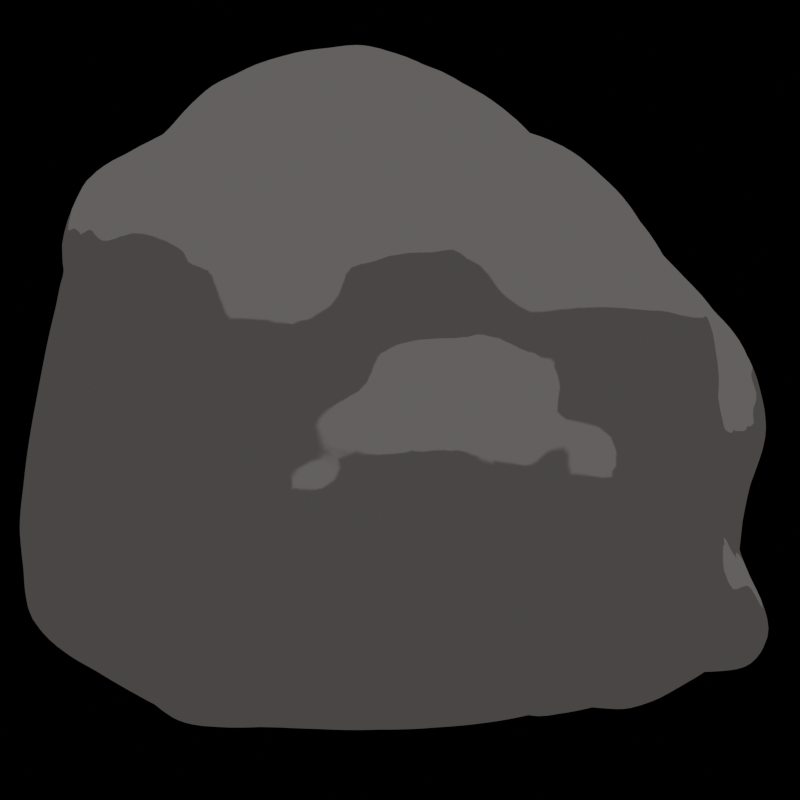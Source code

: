 # Source: rock.blend  (saved by Blender 2.76.0; exported with 4.5.12 LTS)
import bpy
from mathutils import Matrix  # noqa: F401  (used for matrix-valued properties, if any)

bpy.ops.wm.read_factory_settings(use_empty=True)
scene = bpy.context.scene
scene.name = 'Scene'

# ---- collections
col_collection_1 = bpy.data.collections.new('Collection 1'); scene.collection.children.link(col_collection_1)

# ---- materials (node trees are filled in below, after node groups)
mat_material_002 = bpy.data.materials.new('Material.002')
mat_material_002.alpha_threshold = 0.0
mat_material_002.roughness = 0.5

# ---- node groups
ng_npr = bpy.data.node_groups.new('NPR', 'ShaderNodeTree')
_s = ng_npr.interface.new_socket(name='Emission', in_out='OUTPUT', socket_type='NodeSocketShader')
_s = ng_npr.interface.new_socket(name='Color1', in_out='INPUT', socket_type='NodeSocketColor')
_s.default_value = (0.1861, 0.1235, 0.05736, 1.0)
_N = ng_npr.nodes; _L = ng_npr.links
n0 = _N.new('ShaderNodeNewGeometry'); n0.name = 'Geometry'; n0.location = (-432, 16)
n1 = _N.new('ShaderNodeNormal'); n1.name = 'Normal'; n1.location = (-242, -10)
n2 = _N.new('ShaderNodeValToRGB'); n2.name = 'ColorRamp'; n2.location = (-63, 18)
n2.width = 239
while len(n2.color_ramp.elements) > 1: n2.color_ramp.elements.remove(n2.color_ramp.elements[-1])
n2.color_ramp.elements[0].position = 0.3927; n2.color_ramp.elements[0].color = (1.0, 1.0, 1.0, 1.0)
_e = n2.color_ramp.elements.new(0.4002); _e.color = (0.0, 0.0, 0.0, 1.0)
n3 = _N.new('NodeGroupOutput'); n3.name = 'Group Output'; n3.location = (757, 1)
n4 = _N.new('ShaderNodeEmission'); n4.name = 'Emission'; n4.location = (595, -11)
n5 = _N.new('ShaderNodeMix'); n5.name = 'Mix'; n5.location = (340, -79)
n5.data_type = 'RGBA'
n6 = _N.new('ShaderNodeGamma'); n6.name = 'Gamma'; n6.location = (110, -243)
n6.inputs[1].default_value = 1.3
n7 = _N.new('NodeGroupInput'); n7.name = 'Group Input'; n7.location = (-606, -188)
_L.new(n0.outputs[1], n1.inputs[0])
_L.new(n1.outputs[1], n2.inputs[0])
_L.new(n4.outputs[0], n3.inputs[0])
_L.new(n5.outputs[2], n4.inputs[0])
_L.new(n2.outputs[0], n5.inputs[0])
_L.new(n7.outputs[0], n5.inputs[6])
_L.new(n7.outputs[0], n6.inputs[0])
_L.new(n6.outputs[0], n5.inputs[7])
n3.is_active_output = True

# ---- material node trees
mat_material_002.use_nodes = True; mat_material_002.node_tree.nodes.clear()
_N = mat_material_002.node_tree.nodes; _L = mat_material_002.node_tree.links
n0 = _N.new('ShaderNodeOutputMaterial'); n0.name = 'Material Output'; n0.location = (300, 300)
n1 = _N.new('ShaderNodeGroup'); n1.name = 'Group'; n1.location = (40, 262)
n1.node_tree = ng_npr
n1.inputs[0].default_value = (0.1246, 0.1185, 0.1138, 1.0)
_L.new(n1.outputs[0], n0.inputs[0])
n0.is_active_output = True

# ---- world
world_world = bpy.data.worlds.new('World'); scene.world = world_world
world_world.use_nodes = True; world_world.node_tree.nodes.clear()
_N = world_world.node_tree.nodes; _L = world_world.node_tree.links
n0 = _N.new('ShaderNodeOutputWorld'); n0.name = 'World Output'; n0.location = (300, 300)
n0.is_active_output = True
world_world.color = (0.05088, 0.05088, 0.05088)
world_world.use_sun_shadow = False
world_world.sun_shadow_jitter_overblur = 0.0
world_world.cycles.sampling_method = 'MANUAL'
world_world.cycles.sample_map_resolution = 256

# ---- cameras
cam_camera = bpy.data.cameras.new('Camera')
cam_camera.type = 'ORTHO'
cam_camera.clip_end = 100.0
cam_camera.lens = 35.0
cam_camera.sensor_width = 32.0
cam_camera.sensor_height = 18.0
cam_camera.ortho_scale = 2.23
cam_camera.dof.focus_distance = 0.0

# ---- meshes
me_icosphere = bpy.data.meshes.new('Icosphere')
me_icosphere.from_pydata([(-0.5205, 0.7925, -0.2604), (-0.3516, 0.8502, -0.5613), (-0.4921, 0.9495, -0.09498), (-0.3856, 1.021, -0.1109), (0.556, 0.7234, 0.3148), (-0.4405, 0.555, 0.6334), (-0.4857, 0.9164, 0.03616), (-0.5548, 0.7215, -0.3131), (-0.01389, 0.9242, 0.2153), (0.1927, 0.9369, 0.3631), (-0.2414, 0.9252, 0.1671), (-0.1034, 0.9428, 0.1317), (-0.4233, -0.2393, 1.004), (0.1351, 0.7458, 0.7791), (0.2384, 0.6459, 0.7786), (0.4033, 0.9, 0.4447), (0.3607, 0.6023, 0.659), (0.4538, 0.5877, 0.5874), (0.3707, 0.9925, 0.3849), (0.4383, 0.9838, 0.09822), (0.5852, 0.5877, 0.5061), (0.5607, 0.7943, 0.2502), (0.5705, 0.6426, 0.3993), (0.2717, 0.9503, 0.1213), (-0.1882, -1.337, -0.5971), (-0.3325, -1.241, -0.5422), (-0.3566, -1.159, -0.5686), (-0.002834, -1.31, -0.5825), (-0.1074, -1.319, -0.5915), (0.09351, -1.061, -0.7049), (0.03906, -1.007, -0.7056), (0.5337, -1.071, -0.7372), (0.9338, -0.9192, -0.547), (0.4573, -1.128, -0.7487), (0.2065, -1.256, -0.6515), (0.1682, -1.308, -0.5577), (0.0496, -1.185, -0.6776), (0.08918, -1.366, -0.4861), (-0.521, -0.4166, -0.7745), (-0.5413, -0.3516, -0.7716), (-0.6596, -0.6117, -0.4889), (-0.3054, -0.8542, -0.6628), (-0.2558, -1.089, -0.6467), (-0.3444, -1.244, -0.3014), (-0.1746, -0.9792, -0.6792), (-0.2532, -1.283, -0.458), (-0.09574, -1.108, -0.6777), (0.5565, -1.306, -0.6352), (0.3959, -0.8905, -0.7206), (0.4253, -1.226, -0.764), (0.4519, -1.336, -0.004456), (0.3331, -1.361, -0.4718), (0.5037, -1.366, -0.1194), (0.7358, -1.264, -0.2071), (0.972, -0.9482, -0.362), (0.7504, -1.228, -0.4133), (0.8549, -0.5066, -0.6377), (1.068, -0.2218, -0.4186), (1.081, -0.5128, -0.4123), (1.007, -0.7259, -0.3135), (0.8928, -0.3629, -0.6345), (1.05, -0.6101, -0.3578), (0.8317, -0.6325, -0.6672), (1.06, -0.7675, -0.5177), (1.112, -0.6316, -0.5143), (0.7645, -0.8758, -0.7415), (0.8199, -1.058, -0.6064), (0.8664, -0.7678, -0.6868), (-0.05511, -1.218, -0.6543), (-0.2605, -1.31, -0.5894), (0.1604, -1.146, -0.7013), (-0.354, -1.268, -0.1299), (0.07535, -1.384, -0.387), (-0.4754, -1.142, -0.1121), (-0.4649, -0.9945, -0.3831), (-0.5969, -1.004, -0.1113), (-0.1762, -1.053, -0.6708), (-0.3271, -1.188, -0.4128), (0.8913, -1.017, -0.06944), (0.5893, -1.267, -0.01932), (0.9154, -0.9104, -0.1307), (0.3749, -1.26, 0.1625), (0.03955, -1.293, 0.05524), (0.2853, -1.216, 0.2162), (0.45, -1.421, -0.2397), (0.7328, -1.17, 0.04724), (0.9385, -0.8182, -0.2514), (0.9612, -0.5782, -0.2066), (0.5434, -1.208, 0.1845), (0.9758, -0.4805, -0.6309), (-0.1709, -1.365, -0.4887), (-0.07999, -1.003, -0.6931), (1.002, -0.2933, -0.2291), (0.3026, -1.322, -0.5934), (0.5405, -1.196, -0.7651), (0.2819, -0.9051, -0.7193), (-0.06297, -1.409, -0.3795), (-0.1452, -1.196, 0.3274), (-0.4947, -1.009, 0.5436), (-0.6984, -0.6473, 0.6378), (-0.6807, -0.9332, 0.451), (-0.7787, -0.7899, 0.3576), (-0.6228, -1.028, 0.1914), (-0.8212, -0.322, 0.6538), (-0.41, -0.9664, 0.5918), (-0.7219, -0.5101, 0.6813), (-0.3917, -1.185, 0.2031), (-0.5472, -0.8914, 0.6796), (-0.7738, -0.7944, 0.5891), (-0.4115, -0.4836, 0.7315), (-0.5251, -0.6694, 0.6647), (-0.5246, -0.7887, 0.6953), (-0.6984, -0.7754, 0.6851), (-0.4681, -1.062, 0.444), (-0.2747, -0.7353, 0.6774), (-0.1984, -1.107, 0.4559), (0.0368, -0.8737, 0.6303), (-0.5847, -0.9861, 0.472), (-0.2456, -0.8642, 0.6828), (-0.3234, -1.11, 0.4359), (-0.44, -1.115, 0.327), (0.05108, -0.9207, 0.6254), (0.1026, -1.116, 0.4112), (-0.04696, -0.9398, 0.6519), (0.4511, -1.342, -0.4921), (-0.03067, -1.192, 0.2923), (0.3353, -1.453, -0.1816), (0.2387, -1.401, -0.02113), (0.8843, -1.089, -0.191), (0.6452, -1.275, -0.4589), (0.1984, -1.427, -0.2385), (0.8199, -1.196, -0.2216), (0.6744, -1.13, 0.256), (0.8286, -1.106, 0.05106), (0.6327, -1.151, 0.1114), (0.4438, -1.186, 0.2274), (0.1719, -0.9605, 0.6197), (-0.1405, -0.903, 0.6498), (-0.2546, -1.204, 0.2458), (0.4401, -0.6898, 0.6519), (-0.112, -1.267, 0.06596), (0.2362, -0.8561, 0.6562), (0.1418, -0.6391, 0.7215), (0.1919, -1.275, 0.1467), (0.3247, -0.5386, 0.7296), (0.5161, -0.9111, 0.6236), (0.5514, -0.7182, 0.6357), (0.4958, -0.8217, 0.6691), (0.4692, -1.051, 0.52), (0.7053, -0.9215, 0.5596), (0.8904, -0.6673, 0.2847), (0.7831, -1.119, 0.2887), (0.9246, -1.052, 0.2815), (0.8848, -0.8195, 0.4495), (0.7299, -1.103, 0.3891), (0.9791, -0.9021, 0.2562), (0.929, -0.6545, 0.1571), (1.028, -0.5653, -0.01144), (0.7456, -1.006, 0.5043), (0.5533, -1.1, 0.4428), (0.8494, -1.179, -0.3711), (0.9723, -0.9348, 0.146), (0.711, -1.218, -0.0736), (0.4481, -1.152, 0.3514), (0.9567, -0.8002, -0.04211), (0.8614, -0.9355, 0.4912), (-0.1394, -0.2935, 0.9056), (-0.3064, -1.339, -0.2197), (0.6358, 0.6492, -0.3397), (0.945, 0.2741, -0.2058), (0.6693, 0.7043, -0.02727), (0.9187, 0.26, -0.3264), (0.6803, 0.5658, 0.3616), (0.147, 0.9523, 3.406e-06), (0.5722, 0.8973, 0.1455), (0.9767, 0.3385, 0.2298), (0.8064, 0.5526, 0.2397), (0.9588, 0.5214, 0.152), (0.7602, 0.4376, 0.4309), (1.034, 0.4151, 0.1525), (1.092, 0.2721, 0.1347), (1.088, 0.1337, 0.1419), (-0.9134, -0.03863, 0.1972), (-0.9009, 0.0, 0.2629), (1.117, 0.1819, 0.0254), (1.051, -0.2031, 0.1274), (-0.362, -0.4174, 0.7996), (1.037, -0.3701, -0.1296), (0.09097, 0.5325, -0.7572), (-0.4386, -1.202, -0.2055), (0.9241, 0.09981, -0.4948), (1.018, -0.4869, -0.08686), (-0.7112, -0.9006, 0.578), (0.002701, 0.2939, -0.787), (0.1568, 0.8898, -0.5992), (0.0213, 0.4302, -0.7737), (0.2943, -0.5007, 0.7704), (-0.2506, 0.9979, -0.1121), (-0.1547, 0.9724, 0.001224), (0.463, 0.5796, -0.6585), (-0.1001, 0.7595, -0.7214), (-0.2938, 1.025, -0.3679), (0.8533, 0.5771, 0.1453), (-0.06912, 0.9627, -0.1118), (-0.01398, 0.5981, -0.7497), (0.5405, 0.7382, -0.2432), (0.01156, 0.9138, -0.282), (0.09076, 0.9122, -0.4364), (0.262, 0.8687, -0.23), (0.1962, 0.9164, -0.09858), (0.5158, 0.7926, -0.1593), (0.06572, 0.9523, -0.1314), (0.2225, 0.8774, -0.3753), (0.3828, 0.8204, -0.4004), (-0.1921, 0.6166, -0.7319), (-0.3675, 0.6278, -0.6915), (-0.1415, 0.8729, -0.6168), (1.032, -0.4433, 0.03676), (0.8392, 0.04617, -0.6137), (0.8687, 0.1836, 0.3919), (1.103, -0.1805, -0.00134), (1.055, -0.2709, -0.1012), (-0.3983, -1.109, -0.4812), (0.1658, 0.9092, 0.5056), (-0.1495, -1.399, -0.2245), (-0.2274, -1.303, -0.06563), (0.9401, -0.7695, 0.3246), (0.001317, -1.382, -0.24), (-0.02759, -1.363, -0.5115), (1.065, -0.04723, -0.1076), (0.1598, -0.9829, -0.7148), (0.5426, -0.9414, -0.7258), (0.7231, -1.068, -0.7178), (0.8877, 0.2455, 0.3068), (0.1704, -0.8198, -0.7209), (-0.0251, -0.3273, 0.888), (-0.0592, -0.5947, -0.7468), (0.08634, -1.26, -0.6253), (-0.109, -0.7408, -0.7272), (-0.1783, -1.156, -0.6605), (-0.1716, -0.8841, -0.6943), (-0.4743, -0.9892, -0.4862), (0.6159, 0.6311, -0.4557), (0.5662, 0.6854, -0.3274), (0.8063, 0.5112, -0.1396), (-0.2675, -0.975, -0.65), (-0.2808, -1.187, -0.6126), (0.9861, 0.4917, 0.0177), (0.6901, 0.5968, -0.3358), (-0.5575, 0.7028, 0.2991), (-0.4919, 0.6656, -0.6149), (-0.8034, 0.4882, 0.1118), (-0.5897, 0.6282, -0.5662), (0.6079, -0.5716, 0.6077), (-0.5781, 0.6517, -0.4078), (0.4882, 0.9044, -0.02794), (-0.8894, -0.04983, 0.3165), (-0.8942, 0.3632, 0.1118), (-0.8608, 0.4343, -5.425e-05), (-0.4172, -0.8966, -0.5833), (-0.6084, 0.5965, 0.4668), (-0.5405, 0.7382, 0.2432), (-0.1857, 0.9587, -0.4831), (-0.2847, 0.8589, -0.6192), (-0.4168, 0.838, -0.5196), (-0.7126, 0.6132, 0.1118), (-0.7805, 0.4715, 0.3354), (-0.6217, 0.7382, 0.1118), (-0.6897, 0.5965, 0.3354), (-0.5745, 0.6674, 0.355), (-0.6622, 0.696, -0.03286), (-0.7541, 0.5225, -0.2316), (0.0536, 0.5518, 1.022), (-0.5096, 0.8169, 0.132), (-0.6821, 0.5671, -0.3636), (-0.5995, 0.7395, -0.1679), (-0.8197, 0.4745, -0.09952), (-0.5355, 0.844, -0.1464), (-0.08645, 0.9466, -0.3839), (-0.3457, 1.027, -0.2362), (0.05526, 0.8871, 0.3272), (-0.3845, 0.9219, 0.1361), (-0.1529, 0.9713, -0.2323), (-0.3187, -0.2652, 1.003), (-0.4801, 0.9433, -0.2314), (-0.3387, 1.018, 0.005391), (-0.4716, 0.7885, -0.3633), (0.7359, 0.5579, -0.2523), (0.6935, 0.5064, -0.5896), (-0.7753, 0.459, -0.4381), (-0.7038, 0.6068, -0.1314), (0.01313, 0.7864, 0.6617), (-0.2954, 0.8464, 0.2959), (0.1795, 0.7848, -0.7013), (-0.4036, 0.9408, -0.3942), (0.4087, 0.8332, -0.5356), (-0.1809, 0.8507, 0.4256), (0.4454, 0.7239, -0.6276), (-0.1091, 0.8245, 0.5524), (0.2629, 0.9001, 0.5924), (0.3877, 0.8763, 0.5439), (0.7987, 0.4808, -0.3446), (0.6229, 0.7403, -0.1117), (0.4721, 0.4891, -0.6927), (-0.2441, 0.6867, 0.7416), (0.3562, 0.4061, -0.7409), (0.0691, 0.9627, 0.1118), (0.3011, 0.778, -0.671), (0.1426, -0.04147, 0.9997), (-0.3149, 0.72, 0.6459), (-0.3528, 0.7921, 0.4231), (-0.4073, 0.1053, 0.9355), (0.1218, -0.375, 0.888), (0.003023, 0.2627, 1.059), (-0.1735, 0.7847, 0.6649), (0.1904, 0.4569, -0.7578), (0.06506, 0.6653, 0.9152), (0.6518, 0.7581, 0.1015), (-0.3893, 0.7106, 0.5302), (0.573, 0.5826, -0.6085), (0.1424, 0.8448, 0.6284), (0.4866, 0.8306, 0.3859), (0.3335, 1.002, 0.2555), (0.02567, 0.84, -0.6759), (0.4661, 0.7499, -0.3837), (-0.4593, 0.7382, 0.3747), (-0.06234, 0.8672, 0.3747), (0.7153, 0.6149, -0.1114), (0.3607, 0.859, -0.1312), (0.7479, 0.6332, 0.1386), (0.5294, 0.7202, -0.5305), (0.008474, 0.8363, 0.491), (-0.007769, 0.909, -0.5395), (-0.4259, 0.8106, 0.263), (-0.1315, 0.9046, 0.2629), (0.8485, 0.3549, -0.3766), (0.1407, 0.9319, 0.2256), (0.4932, 0.9678, 0.2467), (0.05251, 0.7213, -0.7324), (-0.959, -0.0966, -0.3797), (0.3067, 0.9338, 0.003806), (0.8367, 0.5972, 0.01054), (0.4253, 0.809, -0.2629), (0.1316, 0.9055, -0.2635), (0.8084, 0.4223, -0.5083), (1.048, 0.2389, -0.08688), (0.9202, 0.3962, -0.1319), (0.8805, 0.3958, -0.2456), (-0.9322, -0.09657, 0.09858), (-0.638, 0.6545, -0.2629), (-0.7554, 0.3943, 0.4668), (-0.9527, 0.2709, -0.1189), (-0.6564, 0.4527, 0.5481), (-0.9511, 0.1745, -0.02821), (-0.9322, 0.2124, 0.09858), (-0.9128, 0.3677, -0.1339), (-0.8122, 0.3401, 0.355), (-0.7465, 0.5424, 0.2236), (-0.926, 0.07725, 0.1314), (-0.4932, 0.6674, 0.4865), (-0.8373, 0.4174, 0.2236), (-0.6557, 0.6674, 0.2236), (-0.7694, 0.559, -1.196e-07), (0.6557, 0.6674, -0.2236), (-0.8293, 0.3715, -0.4067), (1.1, -0.04103, 0.1549), (-0.2658, -0.3862, 0.8469), (-0.9392, -0.2322, -0.1123), (-0.8908, -0.3839, 0.08407), (-0.01107, -0.4716, 0.8303), (-0.9781, -0.03865, -0.2396), (-0.9164, -0.2598, 0.1347), (1.106, -0.2598, -0.536), (-0.8606, -0.4569, -0.03346), (0.6737, -0.9266, -0.7454), (-0.9476, -0.1352, -0.02796), (-0.9511, -6.747e-07, -9.769e-06), (0.7252, -0.5475, -0.6592), (-0.9001, -0.2983, -0.2683), (-0.9155, 0.2933, -0.2484), (-0.925, 0.1197, -0.475), (-0.9649, 0.05747, -0.3153), (-0.9653, 0.0788, -0.1147), (0.7645, 0.09366, -0.6453), (0.9213, 0.1946, -0.4439), (0.9967, -0.02512, -0.2452), (0.9688, 0.05715, -0.3909), (0.004801, -0.3751, -0.7665), (-0.1515, -0.304, -0.7818), (-0.9295, -0.1323, -0.495), (1.044, 0.08588, -0.1242), (1.066, -0.327, -0.3588), (0.001982, -0.3091, -0.7725), (-0.7919, -0.3837, -0.5452), (-0.7507, -0.2644, -0.6156), (0.4726, -0.7744, -0.7169), (-0.214, -0.6215, -0.7499), (-0.5052, -0.6405, -0.6681), (-0.6084, -0.6275, -0.5688), (-0.3686, -0.6379, -0.7312), (-0.6206, -0.6964, -0.4344), (-0.01505, -0.4571, -0.7598), (0.2042, -0.6651, -0.7276), (-0.6793, -0.3985, -0.6427), (0.7494, -0.4009, -0.6576), (0.3315, -0.4119, -0.7329), (0.3166, -0.777, -0.7197), (0.7921, -0.06221, -0.6386), (0.2239, -0.5224, -0.7366), (0.4929, 0.3517, -0.7208), (-0.696, -0.5805, -0.3701), (0.008159, -0.8785, -0.7139), (0.4765, -0.4888, -0.7086), (0.6137, 0.2946, -0.6801), (0.0882, -0.5537, -0.7436), (0.6311, -0.2998, -0.6843), (0.7725, -1.167, -0.5249), (-0.5193, 0.7312, -0.5322), (0.8664, 0.2882, -0.5426), (0.05055, -0.7091, -0.7306), (0.9396, -0.1944, -0.5936), (-0.8589, -0.3614, -0.4151), (0.9857, 0.1597, -0.2776), (-0.6623, 0.397, -0.6302), (-0.7371, 0.2612, -0.6027), (-0.7683, 0.3834, -0.5302), (0.7967, 0.2437, -0.6213), (1.083, -0.5451, -0.6118), (0.7411, -0.7107, -0.7124), (0.4909, -0.3519, -0.7101), (0.984, -0.7916, -0.5981), (0.776, -0.2444, -0.6505), (0.1636, -0.2476, -0.7677), (0.1473, 0.2289, -0.7857), (0.3077, -0.2053, -0.7583), (0.2944, -0.04294, -0.779), (0.3028, 0.1788, -0.7738), (0.1002, 0.07783, -0.7948), (0.1099, -0.08788, -0.7875), (0.4046, 0.1333, -0.7642), (0.1712, 0.0001293, -0.7896), (0.6502, 0.01022, -0.6897), (0.3764, -0.1333, -0.7527), (0.254, -0.275, -0.756), (0.2403, 0.2845, -0.7725), (0.5148, 0.2125, -0.7389), (0.5238, 0.07616, -0.7343), (0.5077, -0.2099, -0.7168), (0.7349, 0.3719, -0.6127), (0.2944, 0.06931, -0.7806), (0.5186, -0.06643, -0.7247), (0.1651, 0.6378, -0.7296), (0.6006, 0.4384, -0.6729), (0.4034, 0.004884, -0.7616), (0.6462, -0.1455, -0.6846), (0.6487, 0.1701, -0.6853), (0.3473, 0.5839, -0.7054), (-0.8565, 0.004589, -0.5829), (0.8836, 0.1419, -0.5919), (1.013, -0.1008, -0.4536), (-0.09121, -0.3618, -0.7739), (-0.09723, 0.3374, -0.7833), (-0.293, -0.1152, -0.7857), (-0.2867, 0.1067, -0.7849), (-0.04936, 0.1235, -0.7972), (-0.05266, -0.1422, -0.7878), (-0.6872, 0.1344, -0.6635), (-0.6905, -0.1275, -0.6727), (-0.1925, -0.252, -0.7862), (-0.1584, -0.005997, -0.7914), (-0.1728, 0.2487, -0.7839), (-0.3933, -0.001901, -0.7804), (-0.6232, 0.004929, -0.7103), (-0.4257, -0.3829, -0.7942), (-0.3753, 0.3708, -0.7466), (-0.5519, 0.1273, -0.7478), (-0.5537, -0.1254, -0.7493), (-0.3964, 0.09913, -0.7762), (-0.5227, 0.3872, -0.704), (-0.2285, 0.3586, -0.7709), (-0.4025, -0.1037, -0.7793), (-0.2363, -0.3605, -0.7828), (-0.5857, -0.415, -0.7322), (-0.319, -0.5074, -0.7787), (-0.2909, 0.4949, -0.7382), (-0.6051, -0.5219, -0.6644), (-0.5923, 0.5331, -0.6428), (0.05857, -0.1946, -0.779), (0.05199, 0.1737, -0.7934), (-0.1735, -0.1248, -0.7901), (-0.1668, 0.1121, -0.7923), (-0.8958, 0.2104, -0.3749), (-0.8276, 0.1156, -0.5703), (-0.8377, -0.1135, -0.5781), (-0.3969, 0.7632, -0.6347), (-0.938, -0.2095, -0.3378), (-0.49, -0.2521, -0.7746), (-0.4626, 0.2442, -0.754), (-0.08581, -0.2414, -0.7824), (-0.07198, 0.2151, -0.7914), (0.1872, 0.1447, -0.7874), (0.218, -0.1487, -0.7754), (-0.8457, 0.2563, -0.5098), (-0.8844, -0.2644, -0.4959), (-0.2837, -0.004187, -0.7863), (-0.757, 0.006906, -0.6357), (-0.9756, 0.1605, -0.2284), (-0.9708, -0.1641, -0.2332), (-0.2404, 0.7387, -0.7078), (0.1235, -0.3719, -0.7577), (0.1092, 0.3118, -0.7817), (-0.6046, 0.2593, -0.6869), (-0.8521, 0.4198, -0.2712), (0.2687, 0.2632, 1.027), (-0.4414, 0.5141, -0.6966), (0.08558, -0.06007, 1.013), (-0.3157, -0.2283, -0.7871), (-0.2989, 0.2201, -0.7755), (0.0006082, -0.1121, 1.022), (0.009755, 0.1284, 1.118), (-0.226, 0.2971, 1.013), (-0.6136, -0.2775, -0.7126), (-0.1173, -0.07679, 1.085), (-0.1135, 0.045, 1.116), (0.1131, 0.04203, 1.074), (-0.4473, 0.4698, 0.6887), (-0.1049, 0.2469, 1.072), (0.5959, 0.3815, 0.6603), (-0.3584, 0.4157, 0.7915), (0.7826, 0.3949, 0.5442), (-0.2844, 0.3736, 0.8966), (0.7152, 0.3889, 0.6288), (0.5144, 0.3531, 0.7298), (0.5569, 0.5001, 0.6071), (0.3684, 0.7264, 0.5977), (0.8147, 0.3316, 0.3825), (0.4844, 0.6812, 0.4894), (-0.5339, 0.5424, 0.5677), (-0.3331, 0.2039, 0.9295), (-0.2415, 0.5586, 0.8203), (0.6413, 0.6581, 0.2634), (0.3299, 0.09876, 0.9049), (0.3943, 2.809e-05, 0.8881), (0.881, 0.436, 0.2719), (0.4409, 0.1293, 0.8634), (-0.6611, 0.2477, 0.6306), (-0.3557, 0.03274, 1.029), (0.1698, 0.3872, 1.006), (-0.4594, 0.1779, 0.8442), (-0.3762, -0.1382, 1.047), (-0.57, 0.2453, 0.7608), (0.2936, 0.4456, 0.9278), (0.3038, 0.5137, 0.7993), (-0.5273, 0.3443, 0.731), (-0.03274, 0.4004, 1.055), (-0.09747, 0.6305, 0.9121), (-0.5892, 0.3797, 0.649), (0.2468, 0.7658, 0.7108), (-0.8179, -0.1585, 0.5322), (-0.1443, 0.4827, 1.01), (-0.8189, 0.1314, 0.5061), (-0.7338, 0.1837, 0.5707), (-0.0572, 0.729, 0.7694), (0.7408, 0.2421, 0.6544), (-0.3473, 0.5683, 0.6999), (0.3267, -0.1016, 0.8842), (0.673, 0.09419, 0.7185), (0.2127, -0.25, 0.888), (0.6986, -0.1139, 0.6977), (0.362, -0.4063, 0.7695), (-0.8638, -0.2668, 0.2767), (0.2533, -0.375, 0.8507), (0.4369, -0.1562, 0.8354), (-0.07046, -0.2036, 0.9556), (0.172, -0.125, 0.9256), (0.1897, 0.1516, 1.059), (-0.2404, -0.001927, 1.097), (0.4128, 0.4109, 0.8547), (0.08123, -0.25, 0.9253), (0.1007, 0.2806, 1.063), (-0.241, -0.1658, 1.052), (0.6679, -0.4494, 0.6049), (0.4826, 0.2342, 0.8307), (0.8368, 0.0949, 0.4903), (0.9785, 0.07454, 0.3715), (0.2632, 0.0005471, 0.9286), (-0.8779, 0.05484, 0.3701), (-0.5044, -0.1721, 0.9661), (-0.6575, -0.3009, 0.8349), (-0.6402, -0.02401, 0.7384), (-0.7338, 0.05279, 0.6323), (-0.5633, -0.08837, 0.83), (-0.6808, 0.3401, 0.5677), (-0.8613, -0.1737, 0.3761), (-0.9009, 0.1545, 0.2629), (-0.6561, 0.1567, 0.7139), (0.5352, -0.1253, 0.7913), (0.3781, 0.2941, 0.9629), (0.833, -0.09384, 0.4874), (0.8727, -0.2573, 0.2632), (0.9219, -0.07133, 0.3832), (0.6535, -0.03543, 0.7536), (0.7743, 0.1355, 0.589), (1.059, -0.003008, 0.2799), (0.8355, 0.2705, 0.5258), (0.7327, -0.003898, 0.6695), (1.038, 0.1675, 0.2605), (-0.5701, -0.2845, 0.8806), (-0.7871, 0.2629, 0.4865), (-0.8606, -0.0899, 0.4297), (-0.783, -0.09583, 0.5988), (-0.5527, 0.08147, 0.8011), (-0.4572, -0.01003, 0.9387), (0.6337, 0.2616, 0.718), (0.4289, 0.5044, 0.6981), (0.7902, -0.02413, 0.5608), (-0.2344, 0.1675, 1.069), (-0.4849, -0.3954, 0.7832), (0.4446, -0.2812, 0.7745), (0.3441, -0.25, 0.8507), (-0.7912, -0.6086, 0.3482), (0.7236, -0.3558, 0.5931), (0.5884, 0.13, 0.803), (0.4833, -0.3751, 0.7086), (0.03234, -1.216, 0.1702), (-0.02231, -1.154, 0.3953), (0.2171, -0.5667, 0.7558), (-0.08381, -1.105, 0.5187), (-0.1536, -1.013, 0.629), (0.05988, -0.6907, 0.6529), (-0.06228, -0.7966, 0.6129), (-0.1994, -0.6131, 0.6949), (-0.6897, -0.8133, -0.1515), (-0.1741, -0.7272, 0.6525), (-0.7684, -0.5589, -0.269), (-0.2378, -0.4818, 0.7695), (-0.7388, -0.7777, -0.03579), (0.1282, -1.373, -0.04671), (-0.6326, -0.9324, -0.192), (0.2969, -0.9428, 0.6597), (0.3718, -0.6224, 0.6888), (0.7848, -0.3777, 0.4949), (0.7283, -0.2328, 0.6399), (0.8219, -0.3153, 0.3418), (0.6035, -0.3717, 0.6515), (0.7741, -0.1319, 0.587), (0.4999, -0.5936, 0.6288), (0.5434, -0.4741, 0.6401), (-0.4615, -0.5372, 0.6732), (-0.7062, -0.1731, 0.7852), (-0.8147, -0.5041, 0.6503), (-0.3861, -0.6941, 0.6843), (-0.8064, -0.2345, 0.7054), (0.8713, -1.08, -0.4729), (-0.7075, -0.8849, 0.14), (0.2133, -1.124, 0.4838), (0.5173, -1.269, 0.07283), (0.6837, -0.6821, 0.5901), (0.8509, -1.067, 0.4017), (0.4234, -0.9862, 0.6046), (0.9435, -0.6939, -0.1342), (0.9314, -0.987, -0.2663), (0.7815, -0.8458, 0.5656), (-0.6505, -0.8351, -0.3403), (0.3062, -1.335, 0.09753), (0.3444, -1.085, 0.4758), (0.4583, -1.331, -0.7019), (0.6175, -1.323, -0.153), (0.8431, -0.5673, 0.2469), (-0.7945, -0.6989, 0.6351), (0.3386, -1.416, -0.3577), (0.7447, -1.282, -0.3269), (0.8256, -0.6776, 0.4391), (0.9191, -1.07, 0.1539), (0.9594, -0.5103, 0.1181), (0.781, -0.4683, 0.4102), (-0.657, -0.9209, 0.3258), (0.3209, -1.225, -0.7031), (0.8574, -0.2023, 0.3552), (1.134, -0.456, -0.5123), (-0.4396, -0.9158, 0.6761), (0.1206, -0.8076, 0.6086), (0.3804, -0.7865, 0.6754), (0.867, -0.9325, -0.6435), (0.5936, -0.9988, 0.5397), (-0.8488, -0.5198, 0.1135), (-0.7905, -0.3638, 0.7626), (0.5337, -1.375, -0.3431), (0.9817, -0.7754, 0.1373), (1.057, -0.3517, -0.632), (0.8048, -0.2559, 0.4973), (0.6309, -0.8064, -0.7212), (0.9716, -0.1575, 0.2415), (0.8255, -0.4068, 0.2637), (0.2277, -0.7053, 0.6776), (0.6035, -0.8402, 0.64), (0.9557, -0.9338, 0.3706), (0.6532, -1.25, -0.6383), (0.5704, -1.154, 0.2937), (1.118, 0.002639, 0.03), (0.6231, -0.2555, 0.7017), (0.3717, -0.6092, -0.7203), (0.4323, -0.5106, 0.7033), (1.03, -0.1841, -0.3015), (1.019, -0.669, -0.002378), (-0.3541, -0.5783, 0.7129), (-0.4052, -1.204, -0.04371), (0.611, -0.4473, -0.6806), (-0.05021, -0.6545, 0.6882), (-0.8188, -0.4689, 0.397), (1.072, -0.7178, -0.3975), (-0.8741, -0.431, 0.5611), (0.576, -0.6252, -0.7005), (0.9446, -0.3591, 0.1444), (1.001, -0.9059, -0.4504), (-0.5408, -1.073, -0.1769), (0.7619, -1.136, 0.1602), (-0.7786, -0.7379, 0.1068), (0.1668, -1.085, 0.6028), (-0.5605, -0.9771, -0.2937), (-0.6328, -0.4327, 0.7507), (-0.383, -0.8105, 0.6909), (-0.3277, -1.16, 0.3258), (-0.5697, -1.081, -0.0352), (-0.1314, -0.4045, 0.8507), (0.05612, -0.5772, 0.7694), (-0.2685, -1.226, 0.1015), (-0.3872, -1.041, 0.5178), (-0.6325, -1.051, 0.07712), (-0.1174, -0.5488, 0.7491), (0.01533, -1.105, -0.6914), (-0.7974, -0.5825, 0.2327), (-0.895, -0.3628, -0.1326), (-0.5587, -0.8726, -0.4358), (-0.2379, -1.038, 0.5397), (-0.1839, -1.261, -0.6285), (0.06198, -1.15, 0.529), (-0.8309, -0.3443, 0.3665), (-0.6006, -0.5937, 0.6386), (-0.7687, -0.8623, 0.4861), (-0.399, -0.7582, -0.6589), (-0.09955, -1.218, 0.1847), (-0.7881, -0.4741, -0.4092), (-0.3957, -1.079, -0.2984), (-0.4875, -1.166, 0.1267), (-0.7584, -0.6549, -0.1383), (-0.8494, -0.2796, 0.5403), (-0.6518, -0.8625, 0.6787), (-0.01583, -1.024, 0.6327), (-0.8237, -0.5265, -0.171), (-0.8183, -0.7226, 0.4606), (-0.2634, -0.7515, -0.7103), (0.1412, -1.102, 0.2874), (-0.2436, -1.336, -0.357), (-0.5219, -0.7527, -0.5665), (-0.8422, -0.4203, 0.2238), (-0.7698, -0.7937, 0.2483), (-0.5566, -0.964, 0.5951), (0.9302, -0.9271, -0.00439), (0.3222, -1.137, 0.3071), (0.9953, -0.4878, -0.2925), (0.387, -1.405, -0.08259), (-0.4861, -0.5083, -0.7491), (-0.9009, -0.1545, 0.2629), (-0.8357, -0.6101, 0.0003802), (-0.5369, -1.043, 0.319), (-0.6933, -0.7069, -0.2848), (-0.8556, -0.4254, -0.2701), (0.2057, -1.371, -0.4596), (0.1765, 0.5644, 0.9237), (-0.4256, 0.3092, 0.8511), (-0.4558, -0.3278, 0.9263), (0.5287, 0.0005674, 0.855), (0.1625, -0.5, 0.8507), (0.6932, 0.5024, 0.5302), (-0.2694, 0.8305, 0.5479), (-0.8507, -8.93e-07, 0.5257), (-0.308, -0.9697, 0.6757), (0.73, -0.5274, 0.5564), (0.0, 1.0, 0.0), (0.6149, 0.8578, 0.00347), (-0.9518, 0.3093, -5.525e-05), (-0.5886, 0.811, 2.77e-05), (-0.669, -0.9232, -0.009005), (-0.9511, -0.309, 4.748e-09), (0.8263, -1.132, -0.08236), (-0.02712, -1.334, -0.05771), (1.086, 0.3505, 0.0194), (1.087, -0.312, 0.02999), (0.2944, 0.8913, -0.5861), (-0.7162, 0.522, -0.5541), (-0.1337, 0.4736, -0.7614), (-0.7049, -0.5202, -0.5482), (-0.49, 0.001232, -0.7733), (0.3863, 0.2619, -0.7578), (0.9252, -0.002201, -0.5622), (0.3646, -1.057, -0.7255), (0.3789, -0.2642, -0.7392), (-0.156, -0.4841, -0.7663), (-0.0002976, 0.006452, 1.119), (0.9056, -0.0003128, 0.4532), (0.3194, 0.9673, 0.5024), (-0.7236, 0.5257, 0.4472), (-0.8521, -0.5914, 0.538), (0.3044, -1.042, 0.5927), (0.7417, 0.5385, -0.4631), (-0.3103, 0.952, -0.4913), (-0.9599, -0.001944, -0.4877), (-0.3597, -1.063, -0.5915), (0.9616, -0.6263, -0.6149), (-0.01047, -0.007017, -0.7935)], [], [(331, 298, 291), (320, 291, 13), (278, 206, 207), (775, 310, 318), (223, 331, 320), (773, 369, 725), (746, 103, 652), (202, 177, 341), (326, 296, 298), (284, 2, 3), (788, 187, 221), (679, 58, 64), (270, 782, 275), (3, 285, 197), (334, 8, 11), (32, 714, 653), (734, 115, 627), (178, 774, 529), (280, 336, 8), (181, 699, 184), (275, 0, 349), (519, 526, 523), (280, 331, 223), (321, 4, 21), (308, 574, 585), (175, 180, 179), (223, 9, 280), (5, 537, 525), (296, 292, 310), (747, 107, 111), (702, 144, 640), (633, 137, 630), (6, 2, 277), (698, 88, 134), (334, 10, 292), (395, 691, 231), (779, 173, 211), (298, 331, 326), (779, 11, 306), (11, 198, 10), (284, 3, 279), (594, 183, 586), (8, 334, 326), (8, 336, 306), (196, 773, 626), (299, 801, 223), (90, 228, 96), (4, 540, 21), (10, 285, 281), (743, 43, 189), (334, 11, 10), (242, 168, 248), (296, 775, 298), (769, 272, 547), (316, 555, 272), (310, 775, 296), (13, 557, 320), (13, 562, 316), (759, 83, 135), (14, 769, 552), (131, 160, 128), (14, 552, 16), (328, 255, 210), (164, 704, 688), (340, 19, 255), (174, 337, 21), (17, 536, 534), (368, 784, 373), (375, 784, 371), (4, 321, 22), (310, 325, 318), (22, 536, 20), (664, 81, 83), (536, 17, 533), (562, 291, 314), (209, 211, 173), (337, 18, 321), (116, 123, 121), (678, 600, 598), (380, 807, 381), (54, 661, 653), (391, 679, 372), (217, 191, 187), (340, 23, 19), (19, 337, 174), (20, 536, 533), (745, 749, 634), (20, 774, 172), (396, 751, 399), (740, 397, 399), (548, 311, 538), (21, 337, 321), (730, 29, 70), (21, 540, 317), (15, 321, 18), (808, 222, 241), (277, 0, 275), (23, 336, 322), (23, 340, 173), (507, 370, 339), (756, 101, 620), (759, 135, 163), (24, 735, 28), (246, 26, 808), (90, 24, 28), (372, 689, 420), (106, 722, 120), (237, 36, 70), (25, 69, 45), (694, 142, 629), (26, 246, 25), (735, 24, 69), (158, 165, 662), (138, 106, 726), (68, 28, 735), (688, 161, 758), (27, 237, 37), (88, 698, 135), (93, 666, 124), (28, 68, 27), (76, 42, 245), (28, 228, 90), (29, 230, 70), (29, 730, 30), (680, 104, 777), (30, 411, 230), (105, 720, 686), (30, 730, 91), (796, 33, 49), (31, 231, 232), (32, 683, 430), (661, 54, 86), (743, 74, 222), (758, 78, 80), (697, 47, 94), (33, 796, 31), (237, 34, 35), (366, 186, 635), (74, 719, 733), (95, 406, 48), (114, 721, 118), (482, 38, 762), (70, 230, 796), (738, 99, 112), (47, 666, 94), (630, 137, 123), (311, 548, 612), (124, 51, 93), (35, 768, 37), (132, 698, 134), (726, 706, 225), (36, 730, 70), (706, 71, 225), (83, 759, 752), (36, 237, 68), (237, 27, 68), (37, 768, 72), (733, 663, 400), (38, 473, 762), (190, 458, 384), (421, 503, 393), (637, 127, 143), (38, 482, 39), (39, 482, 521), (103, 746, 711), (39, 496, 473), (680, 721, 111), (638, 632, 663), (40, 398, 400), (740, 41, 259), (41, 751, 240), (410, 40, 400), (42, 239, 246), (228, 28, 27), (638, 75, 783), (633, 118, 137), (107, 747, 757), (698, 154, 159), (228, 27, 37), (101, 756, 676), (91, 46, 76), (112, 747, 111), (715, 73, 723), (45, 90, 753), (69, 25, 246), (46, 730, 68), (730, 46, 91), (719, 638, 663), (74, 241, 222), (227, 72, 130), (47, 124, 666), (651, 110, 111), (47, 697, 129), (48, 231, 796), (736, 122, 655), (113, 98, 117), (119, 727, 120), (48, 406, 395), (49, 677, 796), (140, 741, 726), (49, 94, 666), (676, 102, 765), (127, 664, 143), (50, 656, 664), (50, 761, 52), (79, 656, 52), (706, 73, 189), (427, 89, 689), (768, 51, 670), (637, 786, 227), (667, 79, 52), (186, 771, 617), (52, 761, 84), (53, 162, 667), (65, 691, 428), (308, 524, 515), (167, 43, 753), (164, 660, 704), (53, 671, 131), (63, 430, 64), (64, 58, 61), (340, 209, 173), (661, 80, 128), (374, 691, 65), (617, 109, 186), (154, 658, 158), (136, 718, 639), (59, 710, 61), (696, 153, 165), (719, 715, 638), (56, 404, 60), (647, 253, 778), (676, 100, 739), (57, 703, 391), (88, 656, 134), (220, 788, 221), (714, 32, 430), (689, 60, 420), (159, 684, 148), (58, 679, 391), (809, 64, 430), (374, 232, 231), (386, 190, 384), (430, 63, 714), (59, 660, 86), (639, 804, 659), (671, 53, 667), (404, 56, 377), (681, 121, 136), (428, 712, 377), (679, 64, 427), (129, 671, 687), (665, 148, 659), (130, 768, 670), (60, 689, 89), (629, 708, 630), (626, 144, 196), (231, 31, 796), (61, 710, 64), (683, 65, 67), (62, 428, 377), (62, 809, 67), (67, 65, 428), (63, 710, 714), (99, 738, 105), (691, 374, 231), (687, 84, 670), (185, 220, 365), (688, 155, 161), (54, 714, 86), (87, 59, 61), (368, 755, 371), (105, 650, 669), (674, 156, 704), (151, 716, 673), (430, 67, 809), (646, 146, 657), (65, 683, 232), (33, 94, 49), (809, 62, 56), (68, 735, 239), (661, 160, 653), (725, 369, 729), (66, 683, 653), (729, 635, 631), (664, 83, 143), (66, 416, 232), (160, 55, 416), (234, 95, 230), (55, 160, 671), (624, 143, 752), (662, 149, 158), (95, 234, 406), (677, 49, 666), (151, 132, 716), (152, 673, 161), (153, 672, 662), (650, 105, 686), (667, 52, 84), (163, 159, 148), (55, 129, 416), (659, 145, 147), (130, 126, 127), (157, 704, 660), (725, 142, 626), (416, 653, 160), (698, 159, 163), (51, 124, 670), (148, 684, 659), (84, 126, 670), (646, 139, 146), (138, 97, 722), (239, 46, 68), (397, 762, 399), (85, 716, 134), (716, 85, 133), (573, 166, 235), (24, 90, 69), (747, 112, 192), (69, 246, 735), (672, 153, 226), (660, 59, 87), (165, 658, 696), (631, 114, 633), (77, 45, 753), (768, 35, 93), (535, 233, 175), (147, 682, 659), (673, 133, 758), (222, 77, 743), (71, 167, 225), (167, 753, 224), (71, 706, 189), (773, 312, 369), (72, 227, 96), (72, 768, 130), (73, 715, 189), (241, 74, 733), (72, 96, 228), (398, 485, 397), (663, 766, 400), (153, 696, 226), (718, 136, 748), (739, 108, 750), (738, 110, 648), (75, 638, 715), (111, 110, 112), (705, 651, 114), (26, 222, 808), (44, 76, 245), (166, 724, 235), (578, 235, 369), (222, 26, 25), (628, 137, 777), (140, 225, 786), (77, 753, 43), (78, 758, 133), (708, 729, 631), (727, 113, 120), (78, 785, 128), (748, 121, 123), (625, 125, 752), (625, 736, 627), (681, 136, 141), (51, 768, 93), (79, 162, 134), (637, 82, 786), (80, 164, 758), (97, 115, 119), (773, 196, 571), (705, 109, 648), (694, 141, 682), (125, 625, 97), (143, 83, 752), (147, 695, 146), (677, 34, 70), (682, 639, 659), (82, 637, 143), (135, 81, 656), (97, 625, 627), (84, 687, 667), (84, 761, 126), (162, 53, 131), (86, 660, 164), (110, 738, 112), (574, 308, 515), (728, 102, 654), (162, 85, 134), (586, 256, 609), (225, 140, 726), (668, 150, 156), (750, 101, 739), (753, 90, 96), (25, 77, 222), (683, 67, 430), (129, 687, 124), (656, 88, 135), (411, 30, 91), (656, 50, 52), (239, 42, 76), (767, 378, 421), (77, 25, 45), (46, 239, 76), (677, 70, 796), (187, 760, 92), (730, 36, 68), (93, 677, 666), (557, 16, 534), (304, 314, 309), (76, 44, 91), (7, 349, 0), (724, 366, 635), (231, 48, 395), (390, 345, 184), (326, 280, 8), (94, 31, 232), (95, 796, 230), (606, 233, 219), (741, 140, 624), (218, 407, 383), (96, 224, 753), (233, 535, 219), (94, 33, 31), (235, 578, 573), (115, 97, 627), (108, 739, 192), (98, 113, 727), (98, 757, 117), (99, 669, 112), (686, 103, 711), (100, 676, 117), (787, 179, 180), (739, 101, 676), (192, 100, 117), (101, 750, 620), (604, 219, 535), (600, 800, 598), (744, 106, 120), (253, 647, 646), (102, 676, 654), (103, 686, 652), (551, 577, 552), (669, 99, 105), (104, 727, 777), (298, 314, 291), (104, 680, 757), (98, 727, 104), (108, 669, 750), (97, 741, 125), (765, 102, 744), (107, 680, 111), (633, 114, 118), (721, 651, 111), (620, 731, 756), (109, 617, 648), (109, 705, 186), (108, 192, 112), (722, 119, 120), (117, 765, 113), (800, 600, 584), (219, 604, 583), (106, 744, 726), (651, 721, 114), (540, 172, 176), (600, 603, 584), (680, 107, 757), (256, 586, 183), (669, 108, 112), (113, 765, 120), (771, 12, 587), (8, 306, 11), (551, 547, 513), (341, 177, 247), (623, 618, 569), (369, 724, 729), (114, 631, 705), (100, 192, 739), (808, 42, 246), (520, 530, 538), (316, 562, 555), (537, 5, 318), (115, 734, 119), (137, 628, 123), (724, 166, 366), (681, 116, 121), (117, 676, 765), (117, 757, 192), (757, 98, 104), (186, 705, 635), (118, 777, 137), (43, 167, 189), (119, 734, 727), (120, 765, 744), (110, 651, 648), (121, 748, 136), (123, 116, 630), (122, 752, 655), (122, 736, 625), (141, 136, 639), (741, 97, 138), (124, 687, 670), (119, 722, 97), (163, 135, 698), (657, 253, 646), (618, 619, 569), (761, 50, 664), (126, 130, 670), (126, 761, 127), (127, 761, 664), (720, 105, 738), (358, 182, 183), (127, 637, 130), (78, 128, 80), (785, 131, 128), (58, 760, 61), (2, 284, 277), (697, 416, 129), (130, 637, 227), (716, 132, 134), (131, 671, 160), (131, 785, 162), (132, 151, 154), (129, 55, 671), (155, 696, 152), (559, 272, 555), (683, 66, 232), (162, 79, 667), (698, 132, 154), (769, 14, 316), (624, 82, 143), (624, 125, 741), (102, 728, 744), (748, 123, 628), (777, 118, 721), (336, 23, 173), (283, 366, 166), (116, 681, 630), (292, 333, 310), (138, 726, 741), (11, 779, 198), (769, 551, 552), (272, 559, 554), (80, 661, 86), (139, 646, 640), (139, 682, 146), (225, 167, 224), (752, 122, 625), (141, 694, 681), (141, 639, 682), (606, 219, 584), (142, 725, 629), (585, 565, 542), (170, 327, 302), (313, 526, 519), (142, 694, 626), (786, 82, 140), (311, 546, 538), (565, 572, 542), (681, 629, 630), (144, 626, 640), (546, 311, 612), (144, 702, 196), (12, 549, 587), (283, 580, 549), (145, 659, 684), (145, 695, 147), (340, 255, 328), (614, 16, 552), (177, 543, 179), (146, 695, 657), (769, 316, 272), (278, 262, 201), (18, 337, 322), (682, 139, 640), (152, 658, 151), (148, 665, 163), (125, 624, 752), (165, 153, 662), (149, 662, 695), (149, 684, 158), (150, 668, 672), (150, 226, 156), (151, 658, 154), (306, 336, 173), (159, 154, 158), (684, 149, 695), (283, 771, 366), (682, 147, 146), (688, 156, 226), (281, 6, 273), (557, 13, 14), (191, 157, 660), (556, 525, 537), (298, 775, 314), (518, 799, 522), (74, 743, 719), (656, 79, 134), (799, 523, 522), (155, 688, 226), (579, 313, 519), (133, 673, 716), (616, 526, 520), (526, 313, 554), (799, 524, 519), (313, 579, 554), (156, 688, 704), (232, 374, 65), (156, 674, 668), (12, 771, 283), (526, 554, 520), (229, 385, 390), (191, 760, 187), (312, 773, 571), (523, 576, 522), (704, 157, 674), (524, 308, 585), (13, 316, 14), (524, 575, 519), (799, 519, 523), (580, 283, 166), (573, 518, 522), (312, 578, 369), (616, 520, 538), (158, 658, 165), (158, 684, 159), (673, 152, 151), (695, 145, 684), (710, 59, 714), (272, 554, 547), (547, 579, 513), (758, 164, 688), (696, 155, 226), (161, 673, 758), (157, 217, 674), (809, 427, 64), (163, 665, 759), (89, 427, 809), (191, 87, 760), (85, 162, 133), (181, 184, 180), (569, 571, 196), (366, 771, 186), (458, 190, 795), (348, 376, 375), (59, 86, 714), (483, 396, 399), (743, 189, 715), (722, 106, 138), (168, 363, 248), (168, 242, 243), (169, 422, 171), (247, 346, 244), (536, 22, 321), (364, 289, 425), (171, 422, 384), (335, 347, 171), (584, 219, 583), (543, 175, 179), (535, 178, 529), (329, 202, 341), (780, 170, 302), (247, 177, 179), (277, 782, 6), (175, 543, 535), (370, 507, 375), (175, 606, 180), (780, 174, 317), (178, 172, 774), (801, 15, 18), (382, 353, 351), (347, 346, 171), (764, 373, 749), (181, 606, 603), (540, 176, 329), (23, 322, 19), (422, 169, 345), (699, 229, 390), (606, 181, 180), (703, 57, 459), (345, 787, 184), (300, 801, 299), (370, 381, 339), (182, 763, 183), (763, 256, 183), (183, 594, 358), (184, 699, 390), (692, 185, 365), (185, 692, 713), (456, 199, 303), (185, 788, 220), (60, 404, 431), (187, 788, 217), (195, 510, 193), (204, 188, 195), (295, 213, 324), (473, 38, 39), (510, 195, 315), (226, 150, 672), (199, 456, 297), (749, 767, 634), (491, 380, 381), (199, 319, 303), (245, 41, 240), (742, 421, 393), (228, 37, 72), (210, 302, 205), (89, 56, 60), (801, 18, 9), (342, 210, 205), (251, 360, 357), (349, 7, 254), (18, 322, 9), (494, 1, 263), (470, 479, 461), (161, 155, 152), (217, 788, 713), (221, 92, 703), (348, 371, 763), (229, 220, 221), (692, 365, 603), (190, 386, 795), (713, 674, 217), (227, 786, 224), (91, 240, 411), (42, 808, 245), (164, 80, 86), (81, 135, 83), (82, 624, 140), (224, 96, 227), (751, 41, 740), (167, 71, 189), (661, 128, 160), (788, 185, 713), (61, 760, 87), (237, 35, 37), (176, 543, 177), (499, 470, 461), (230, 29, 30), (124, 47, 129), (235, 724, 369), (710, 63, 64), (34, 93, 35), (232, 416, 697), (217, 157, 191), (496, 39, 521), (92, 391, 703), (233, 606, 175), (398, 40, 792), (34, 677, 93), (90, 45, 69), (760, 58, 391), (44, 240, 91), (796, 95, 48), (10, 281, 292), (77, 43, 743), (73, 706, 723), (346, 169, 171), (735, 246, 239), (81, 664, 656), (543, 178, 535), (354, 781, 353), (360, 251, 258), (241, 733, 259), (19, 174, 255), (290, 270, 275), (152, 696, 658), (549, 12, 283), (808, 241, 259), (714, 54, 653), (315, 188, 451), (286, 7, 0), (780, 317, 170), (262, 806, 201), (7, 286, 254), (285, 3, 6), (801, 9, 223), (285, 10, 198), (221, 187, 92), (202, 329, 176), (6, 782, 273), (508, 214, 215), (279, 3, 197), (320, 299, 223), (251, 362, 258), (170, 341, 327), (362, 251, 357), (41, 245, 259), (564, 5, 525), (564, 304, 309), (539, 555, 304), (310, 333, 325), (286, 0, 284), (188, 315, 195), (5, 564, 318), (359, 318, 325), (391, 92, 760), (534, 16, 17), (0, 277, 284), (808, 259, 245), (346, 347, 244), (564, 539, 304), (331, 291, 320), (285, 6, 281), (337, 19, 322), (15, 801, 300), (334, 296, 326), (291, 562, 13), (557, 14, 16), (407, 218, 795), (214, 484, 215), (331, 280, 326), (57, 372, 459), (172, 22, 20), (683, 32, 653), (255, 780, 210), (540, 22, 172), (459, 372, 420), (372, 57, 391), (334, 292, 296), (56, 89, 809), (2, 6, 3), (333, 292, 281), (341, 170, 329), (17, 614, 533), (62, 377, 56), (540, 4, 22), (543, 176, 178), (206, 343, 207), (9, 336, 280), (416, 66, 653), (319, 199, 297), (603, 365, 181), (321, 15, 300), (317, 174, 21), (378, 495, 421), (780, 255, 174), (188, 204, 451), (697, 94, 232), (1, 806, 263), (534, 300, 299), (169, 346, 345), (363, 168, 243), (806, 1, 264), (182, 358, 348), (172, 178, 176), (317, 329, 170), (177, 202, 176), (335, 171, 384), (353, 781, 351), (371, 348, 375), (240, 44, 245), (16, 614, 17), (34, 237, 70), (40, 410, 792), (787, 180, 184), (75, 723, 783), (289, 790, 425), (256, 763, 609), (358, 354, 353), (785, 133, 162), (1, 494, 264), (428, 62, 67), (779, 306, 173), (774, 20, 533), (365, 699, 181), (382, 370, 375), (253, 657, 778), (685, 368, 373), (192, 757, 747), (580, 166, 573), (570, 371, 755), (702, 569, 196), (754, 398, 397), (218, 458, 795), (578, 312, 571), (723, 75, 715), (785, 78, 133), (763, 182, 348), (699, 365, 220), (458, 218, 383), (179, 787, 247), (784, 368, 371), (336, 9, 322), (376, 348, 358), (87, 191, 660), (60, 431, 420), (373, 732, 749), (482, 485, 403), (388, 498, 460), (388, 481, 468), (387, 460, 392), (387, 509, 401), (742, 410, 634), (392, 498, 487), (385, 422, 390), (385, 703, 459), (384, 422, 386), (384, 418, 335), (441, 383, 407), (418, 384, 458), (383, 441, 455), (386, 422, 385), (381, 807, 339), (381, 506, 491), (460, 387, 401), (380, 502, 492), (393, 792, 742), (699, 220, 229), (394, 503, 493), (378, 732, 507), (802, 352, 537), (763, 371, 570), (394, 521, 403), (379, 512, 491), (373, 764, 685), (373, 784, 732), (395, 701, 712), (238, 411, 240), (398, 792, 485), (370, 506, 381), (754, 400, 398), (755, 368, 685), (399, 751, 740), (399, 762, 483), (367, 784, 375), (367, 507, 732), (400, 754, 733), (400, 766, 410), (401, 798, 460), (401, 509, 414), (805, 301, 335), (364, 502, 491), (402, 419, 414), (402, 701, 406), (521, 482, 403), (802, 350, 592), (287, 363, 327), (691, 395, 712), (213, 342, 324), (419, 234, 411), (789, 213, 295), (276, 355, 781), (376, 353, 382), (402, 414, 408), (412, 405, 429), (361, 267, 270), (360, 266, 357), (356, 594, 608), (259, 754, 740), (355, 512, 379), (250, 486, 252), (354, 594, 360), (353, 376, 358), (394, 493, 467), (352, 556, 537), (352, 802, 592), (782, 267, 273), (351, 506, 382), (350, 802, 356), (350, 608, 592), (379, 351, 355), (512, 289, 364), (271, 512, 276), (511, 423, 478), (512, 364, 491), (425, 790, 423), (511, 466, 424), (422, 345, 390), (361, 249, 261), (502, 424, 492), (344, 805, 335), (344, 418, 448), (423, 790, 486), (510, 315, 444), (789, 212, 213), (363, 205, 302), (342, 208, 328), (234, 419, 402), (194, 789, 293), (707, 412, 429), (707, 415, 404), (420, 431, 407), (396, 236, 238), (762, 397, 485), (293, 789, 307), (418, 344, 335), (802, 260, 269), (787, 346, 247), (443, 405, 509), (512, 271, 289), (362, 270, 290), (200, 508, 216), (562, 304, 555), (216, 332, 323), (305, 444, 315), (415, 454, 431), (427, 689, 679), (213, 212, 208), (413, 452, 448), (413, 455, 445), (805, 248, 301), (412, 707, 712), (412, 701, 405), (428, 691, 712), (359, 260, 537), (429, 797, 447), (243, 324, 342), (389, 807, 493), (494, 250, 417), (294, 806, 264), (795, 420, 407), (338, 200, 323), (536, 300, 534), (805, 242, 248), (792, 410, 742), (415, 431, 404), (452, 288, 448), (420, 795, 459), (805, 344, 448), (317, 540, 329), (432, 509, 487), (432, 501, 443), (279, 201, 294), (433, 500, 488), (564, 309, 318), (282, 197, 198), (309, 775, 318), (330, 295, 324), (307, 456, 451), (409, 303, 452), (305, 794, 444), (304, 562, 314), (433, 510, 444), (303, 409, 305), (250, 252, 417), (434, 797, 443), (338, 204, 200), (434, 501, 442), (301, 347, 335), (300, 536, 321), (508, 200, 214), (435, 453, 442), (299, 557, 534), (297, 456, 307), (297, 330, 319), (436, 500, 444), (437, 810, 488), (452, 303, 319), (330, 297, 295), (456, 305, 315), (294, 284, 279), (437, 500, 440), (438, 501, 487), (438, 810, 440), (439, 453, 449), (781, 257, 258), (810, 438, 487), (440, 500, 449), (441, 454, 450), (349, 271, 290), (459, 386, 385), (288, 452, 319), (288, 805, 448), (458, 426, 418), (287, 347, 301), (417, 264, 494), (501, 434, 443), (442, 453, 450), (361, 261, 273), (701, 412, 712), (501, 432, 487), (500, 436, 449), (456, 315, 451), (363, 302, 327), (333, 261, 325), (779, 203, 198), (284, 294, 286), (282, 201, 279), (343, 206, 211), (445, 455, 446), (509, 408, 414), (276, 362, 290), (276, 512, 355), (275, 782, 277), (275, 349, 290), (417, 254, 286), (274, 790, 289), (273, 333, 281), (802, 266, 356), (349, 274, 271), (701, 402, 408), (701, 408, 405), (361, 265, 357), (269, 359, 325), (802, 268, 357), (268, 802, 269), (268, 361, 357), (267, 782, 270), (267, 361, 273), (266, 360, 356), (266, 802, 357), (265, 361, 270), (265, 362, 357), (264, 417, 286), (382, 375, 376), (332, 262, 278), (263, 508, 494), (293, 338, 323), (608, 350, 356), (261, 333, 273), (325, 249, 269), (260, 359, 269), (260, 802, 537), (781, 258, 276), (230, 411, 234), (501, 438, 440), (360, 257, 354), (257, 360, 258), (257, 781, 354), (791, 195, 461), (197, 285, 198), (486, 250, 514), (274, 289, 271), (290, 271, 276), (794, 305, 409), (797, 429, 405), (502, 364, 425), (424, 502, 425), (249, 325, 261), (249, 361, 269), (363, 287, 248), (330, 242, 319), (787, 345, 346), (287, 301, 248), (274, 254, 252), (454, 415, 447), (254, 417, 252), (258, 362, 276), (244, 341, 247), (461, 195, 193), (330, 243, 242), (797, 434, 442), (243, 330, 324), (242, 805, 319), (327, 244, 287), (537, 318, 359), (594, 356, 360), (423, 486, 478), (790, 252, 486), (503, 389, 493), (238, 751, 396), (238, 419, 411), (506, 379, 491), (501, 435, 442), (236, 419, 238), (236, 396, 798), (751, 238, 240), (419, 236, 414), (453, 439, 446), (481, 388, 460), (689, 372, 679), (507, 339, 495), (509, 392, 487), (514, 215, 484), (406, 234, 402), (789, 194, 212), (361, 268, 269), (401, 414, 236), (216, 263, 262), (798, 401, 236), (732, 378, 767), (754, 259, 733), (789, 295, 307), (797, 405, 443), (507, 367, 375), (216, 508, 263), (224, 786, 225), (794, 409, 445), (466, 492, 424), (795, 386, 459), (798, 396, 483), (509, 387, 392), (221, 703, 229), (341, 244, 327), (792, 403, 485), (454, 407, 431), (408, 509, 405), (339, 807, 389), (506, 370, 382), (229, 703, 385), (495, 339, 389), (521, 394, 467), (458, 383, 426), (557, 299, 320), (342, 205, 243), (214, 791, 484), (297, 307, 295), (456, 303, 305), (208, 343, 209), (332, 194, 323), (282, 206, 278), (362, 265, 270), (210, 780, 302), (210, 342, 328), (209, 343, 211), (209, 340, 328), (208, 342, 213), (197, 282, 279), (207, 343, 212), (207, 332, 278), (206, 282, 211), (351, 781, 355), (215, 514, 250), (775, 309, 314), (451, 204, 338), (212, 343, 208), (328, 208, 209), (203, 282, 198), (244, 347, 287), (506, 351, 379), (332, 216, 262), (201, 282, 278), (293, 307, 451), (377, 707, 404), (323, 200, 216), (499, 193, 488), (338, 293, 451), (205, 363, 243), (214, 204, 791), (204, 214, 200), (195, 791, 204), (556, 352, 592), (332, 207, 194), (494, 215, 250), (193, 499, 461), (193, 510, 488), (201, 806, 294), (252, 790, 274), (203, 779, 211), (207, 212, 194), (323, 194, 293), (282, 203, 211), (701, 395, 406), (423, 424, 425), (794, 436, 444), (508, 215, 494), (754, 397, 740), (495, 378, 507), (349, 254, 274), (810, 437, 440), (410, 766, 634), (509, 432, 443), (447, 797, 442), (784, 367, 732), (403, 393, 394), (286, 294, 264), (498, 392, 460), (502, 380, 491), (805, 288, 319), (503, 421, 495), (393, 503, 394), (511, 424, 423), (792, 393, 403), (806, 262, 263), (389, 503, 495), (767, 421, 742), (807, 380, 492), (594, 354, 358), (500, 433, 444), (383, 455, 426), (426, 448, 418), (498, 388, 468), (504, 462, 480), (441, 450, 446), (810, 465, 489), (475, 497, 477), (762, 473, 483), (407, 454, 441), (409, 452, 413), (498, 465, 487), (504, 469, 489), (429, 447, 415), (516, 468, 481), (521, 476, 496), (472, 476, 467), (810, 464, 488), (791, 461, 479), (511, 478, 497), (449, 435, 440), (449, 436, 439), (450, 447, 442), (517, 470, 490), (455, 413, 448), (516, 473, 496), (482, 762, 485), (481, 798, 483), (445, 446, 439), (455, 441, 446), (448, 426, 455), (435, 501, 440), (498, 468, 489), (476, 793, 480), (436, 794, 439), (500, 437, 488), (453, 435, 449), (707, 377, 712), (453, 446, 450), (791, 479, 484), (510, 433, 488), (481, 483, 473), (478, 514, 474), (505, 457, 492), (479, 517, 474), (514, 478, 486), (517, 477, 497), (454, 447, 450), (457, 505, 493), (793, 475, 477), (496, 476, 480), (460, 798, 481), (462, 504, 489), (521, 467, 476), (462, 516, 480), (480, 516, 496), (463, 517, 490), (463, 504, 477), (464, 810, 490), (517, 463, 477), (793, 472, 475), (464, 499, 488), (465, 498, 489), (465, 810, 487), (457, 807, 492), (466, 505, 492), (466, 511, 475), (505, 472, 467), (468, 516, 489), (469, 504, 490), (469, 810, 489), (470, 499, 490), (445, 409, 413), (470, 517, 479), (471, 504, 480), (471, 793, 477), (472, 793, 476), (472, 505, 466), (499, 464, 490), (516, 481, 473), (474, 517, 497), (474, 514, 484), (484, 479, 474), (504, 471, 477), (504, 463, 490), (475, 511, 497), (505, 467, 493), (578, 518, 573), (553, 556, 545), (516, 462, 489), (475, 472, 466), (807, 457, 493), (707, 429, 415), (533, 527, 531), (497, 478, 474), (810, 469, 490), (564, 528, 539), (769, 547, 551), (597, 513, 541), (513, 579, 575), (513, 597, 551), (794, 445, 439), (556, 592, 545), (515, 799, 518), (550, 553, 545), (528, 770, 530), (518, 578, 574), (520, 559, 530), (522, 580, 573), (523, 616, 576), (524, 585, 575), (525, 553, 528), (574, 515, 518), (527, 533, 532), (529, 774, 531), (597, 541, 544), (793, 471, 480), (527, 613, 531), (613, 532, 582), (616, 538, 546), (613, 527, 532), (529, 604, 535), (553, 525, 556), (770, 538, 530), (604, 529, 531), (531, 613, 563), (531, 774, 533), (530, 559, 539), (564, 525, 528), (532, 614, 577), (770, 528, 553), (532, 577, 582), (546, 612, 549), (539, 559, 555), (544, 541, 542), (582, 597, 544), (542, 772, 544), (585, 541, 575), (544, 772, 622), (545, 592, 561), (548, 538, 770), (616, 523, 526), (611, 548, 550), (513, 575, 541), (616, 546, 576), (550, 595, 611), (550, 770, 553), (622, 582, 544), (549, 612, 587), (549, 580, 576), (541, 585, 542), (614, 532, 533), (614, 552, 577), (558, 609, 746), (558, 652, 610), (561, 608, 560), (615, 598, 800), (560, 776, 590), (598, 690, 678), (568, 601, 596), (619, 567, 571), (560, 608, 586), (609, 558, 610), (700, 568, 596), (568, 642, 645), (605, 615, 602), (566, 622, 601), (619, 565, 574), (612, 548, 611), (576, 546, 549), (563, 602, 604), (563, 613, 566), (607, 587, 591), (601, 568, 605), (596, 572, 618), (565, 585, 574), (565, 619, 572), (551, 597, 577), (566, 605, 602), (566, 613, 622), (567, 619, 574), (567, 578, 571), (605, 566, 601), (569, 702, 623), (569, 619, 571), (597, 582, 577), (578, 567, 574), (580, 522, 576), (559, 520, 554), (579, 519, 575), (581, 644, 647), (581, 778, 621), (800, 583, 615), (583, 604, 602), (583, 800, 584), (594, 586, 608), (776, 560, 586), (690, 598, 645), (587, 607, 771), (649, 589, 610), (602, 563, 566), (644, 581, 621), (587, 612, 591), (539, 528, 530), (590, 610, 589), (799, 515, 524), (595, 561, 590), (772, 542, 572), (599, 693, 713), (579, 547, 554), (595, 590, 589), (531, 563, 604), (590, 776, 610), (608, 561, 592), (606, 584, 603), (591, 612, 611), (595, 550, 545), (583, 602, 615), (591, 649, 607), (615, 605, 645), (643, 599, 678), (595, 545, 561), (647, 644, 623), (613, 582, 622), (771, 607, 617), (648, 617, 720), (599, 692, 678), (600, 692, 603), (700, 596, 618), (692, 600, 678), (610, 776, 609), (642, 568, 700), (776, 586, 609), (568, 645, 605), (652, 558, 746), (595, 589, 611), (548, 770, 550), (778, 581, 647), (607, 649, 588), (649, 610, 652), (693, 599, 643), (598, 615, 645), (746, 609, 593), (763, 570, 593), (641, 675, 643), (720, 588, 686), (652, 686, 649), (621, 690, 642), (746, 593, 737), (607, 588, 617), (617, 588, 720), (620, 803, 709), (731, 620, 709), (650, 686, 711), (644, 700, 623), (623, 702, 647), (590, 561, 560), (623, 700, 618), (772, 601, 622), (572, 619, 618), (692, 599, 713), (570, 737, 593), (570, 755, 737), (690, 641, 643), (593, 609, 763), (803, 620, 750), (611, 589, 591), (690, 621, 641), (589, 649, 591), (772, 572, 596), (772, 596, 601), (641, 621, 778), (803, 650, 711), (644, 621, 642), (588, 649, 686), (803, 669, 650), (718, 736, 655), (711, 746, 737), (708, 629, 725), (628, 734, 627), (668, 693, 675), (641, 778, 675), (628, 777, 734), (778, 657, 672), (778, 672, 675), (640, 694, 682), (642, 690, 645), (655, 752, 759), (642, 700, 644), (718, 748, 736), (705, 631, 635), (693, 668, 674), (693, 643, 675), (777, 721, 680), (694, 629, 681), (659, 804, 665), (648, 720, 738), (702, 646, 647), (804, 718, 655), (693, 674, 713), (709, 803, 711), (737, 709, 711), (729, 708, 725), (729, 724, 635), (705, 648, 651), (630, 708, 633), (633, 708, 631), (804, 639, 718), (690, 643, 678), (748, 628, 627), (626, 773, 725), (626, 694, 640), (756, 717, 654), (665, 804, 655), (783, 654, 636), (702, 640, 646), (654, 783, 728), (687, 671, 667), (662, 672, 657), (755, 685, 731), (766, 663, 632), (695, 662, 657), (717, 764, 636), (717, 756, 731), (715, 719, 743), (675, 672, 668), (803, 750, 669), (685, 764, 731), (756, 654, 676), (783, 636, 632), (636, 745, 632), (638, 783, 632), (709, 755, 731), (755, 709, 737), (728, 783, 723), (634, 767, 742), (777, 727, 734), (719, 663, 733), (634, 766, 745), (744, 728, 723), (636, 764, 745), (766, 632, 745), (767, 749, 732), (723, 706, 744), (717, 636, 654), (764, 749, 745), (706, 726, 744), (748, 627, 736), (759, 665, 655), (764, 717, 731)])
me_icosphere.polygons.foreach_set('use_smooth', [True] * 1618)
me_icosphere.materials.append(mat_material_002)
me_icosphere.use_remesh_preserve_volume = False
me_icosphere.use_remesh_preserve_attributes = False
me_icosphere.use_mirror_vertex_groups = False
me_icosphere.update()

# ---- objects
ob_icosphere = bpy.data.objects.new('Icosphere', me_icosphere)
ob_camera = bpy.data.objects.new('Camera', cam_camera)

# ---- transforms, parenting, visibility, modifiers, constraints
ob_icosphere.location = (0.0, 0.0, 0.0)
ob_icosphere.lineart.crease_threshold = 0.0
_m = ob_icosphere.modifiers.new('Subsurf', 'SUBSURF')
_m.uv_smooth = 'PRESERVE_CORNERS'
_m.quality = 2
_m.levels = 2
_m.show_only_control_edges = False
ob_camera.location = (0.0867, -4.992, 0.1241)
ob_camera.rotation_euler = (1.571, -0.0, 0.0)
ob_camera.scale = (1.0, 1.0, 1.0)
ob_camera.lock_rotations_4d = False
ob_camera.empty_display_type = 'ARROWS'
ob_camera.color = (0.0, 0.0, 0.0, 0.0)
ob_camera.display_type = 'WIRE'
ob_camera.lineart.crease_threshold = 0.0

# ---- collection membership
col_collection_1.objects.link(ob_icosphere)
col_collection_1.objects.link(ob_camera)

# ---- scene / render settings (as saved in the file)
scene.camera = ob_camera
scene.frame_start = 1; scene.frame_end = 250; scene.frame_set(1)
scene.render.engine = 'CYCLES'
scene.render.resolution_x = 40
scene.render.resolution_y = 40
scene.render.film_transparent = True
scene.render.use_freestyle = True
scene.render.line_thickness = 0.15
scene.cycles.use_denoising = False
scene.cycles.samples = 100
scene.cycles.sampling_pattern = 'TABULATED_SOBOL'
scene.cycles.light_sampling_threshold = 0.0
scene.cycles.use_adaptive_sampling = False
scene.cycles.use_light_tree = False
scene.cycles.caustics_reflective = False
scene.cycles.caustics_refractive = False
scene.cycles.blur_glossy = 0.0
scene.cycles.pixel_filter_type = 'GAUSSIAN'
scene.cycles.sample_clamp_indirect = 0.0
scene.view_settings.view_transform = 'Standard'
bpy.context.view_layer.update()

# ---- added for rendering (the .blend has no usable light): sun
light_auto_sun = bpy.data.lights.new('AutoSun', 'SUN')
light_auto_sun.energy = 3.0
light_auto_sun.angle = 0.0523599
ob_auto_sun = bpy.data.objects.new('AutoSun', light_auto_sun)
scene.collection.objects.link(ob_auto_sun)
ob_auto_sun.rotation_euler = (0.872665, 0.174533, 0.523599)
bpy.context.view_layer.update()
